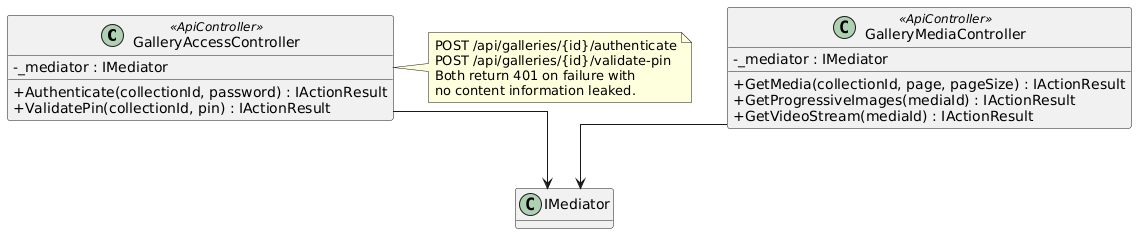

The diagram above was rendered by PlantUML. Its source (embedded in the PNG):
@startuml
skinparam classAttributeIconSize 0
skinparam linetype ortho
hide empty methods

class GalleryAccessController <<ApiController>> {
  -_mediator : IMediator
  +Authenticate(collectionId, password) : IActionResult
  +ValidatePin(collectionId, pin) : IActionResult
}

class GalleryMediaController <<ApiController>> {
  -_mediator : IMediator
  +GetMedia(collectionId, page, pageSize) : IActionResult
  +GetProgressiveImages(mediaId) : IActionResult
  +GetVideoStream(mediaId) : IActionResult
}

note right of GalleryAccessController
  POST /api/galleries/{id}/authenticate
  POST /api/galleries/{id}/validate-pin
  Both return 401 on failure with
  no content information leaked.
end note

GalleryAccessController --> "IMediator"
GalleryMediaController --> "IMediator"

@enduml